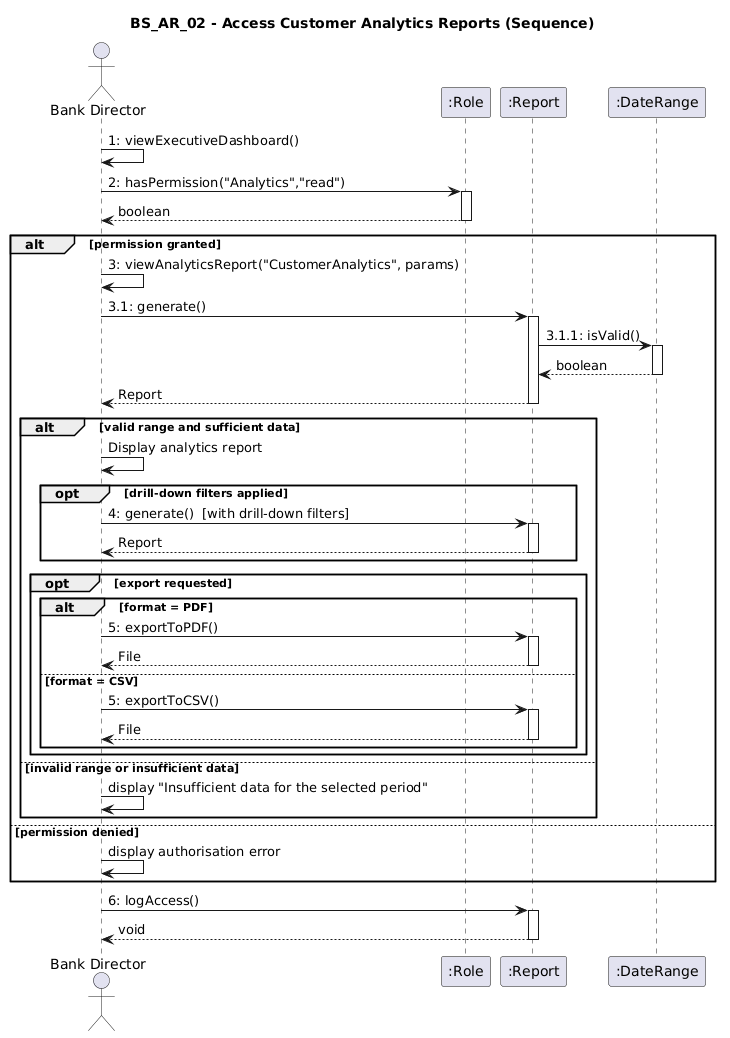

The diagram above was rendered by PlantUML. Its source (embedded in the PNG):
@startuml
title BS_AR_02 - Access Customer Analytics Reports (Sequence)
actor "Bank Director" as BD
participant ":Role" as RL
participant ":Report" as RP
participant ":DateRange" as DR

BD -> BD : 1: viewExecutiveDashboard()
BD -> RL : 2: hasPermission("Analytics","read")
activate RL
RL --> BD : boolean
deactivate RL

alt permission granted
    BD -> BD : 3: viewAnalyticsReport("CustomerAnalytics", params)
    BD -> RP : 3.1: generate()
    activate RP
    RP -> DR : 3.1.1: isValid()
    activate DR
    DR --> RP : boolean
    deactivate DR
    RP --> BD : Report
    deactivate RP
    alt valid range and sufficient data
        BD -> BD : Display analytics report
        opt drill-down filters applied
            BD -> RP : 4: generate()  [with drill-down filters]
            activate RP
            RP --> BD : Report
            deactivate RP
        end
        opt export requested
            alt format = PDF
                BD -> RP : 5: exportToPDF()
                activate RP
                RP --> BD : File
                deactivate RP
            else format = CSV
                BD -> RP : 5: exportToCSV()
                activate RP
                RP --> BD : File
                deactivate RP
            end
        end
    else invalid range or insufficient data
        BD -> BD : display "Insufficient data for the selected period"
    end
else permission denied
    BD -> BD : display authorisation error
end

BD -> RP : 6: logAccess()
activate RP
RP --> BD : void
deactivate RP
@enduml